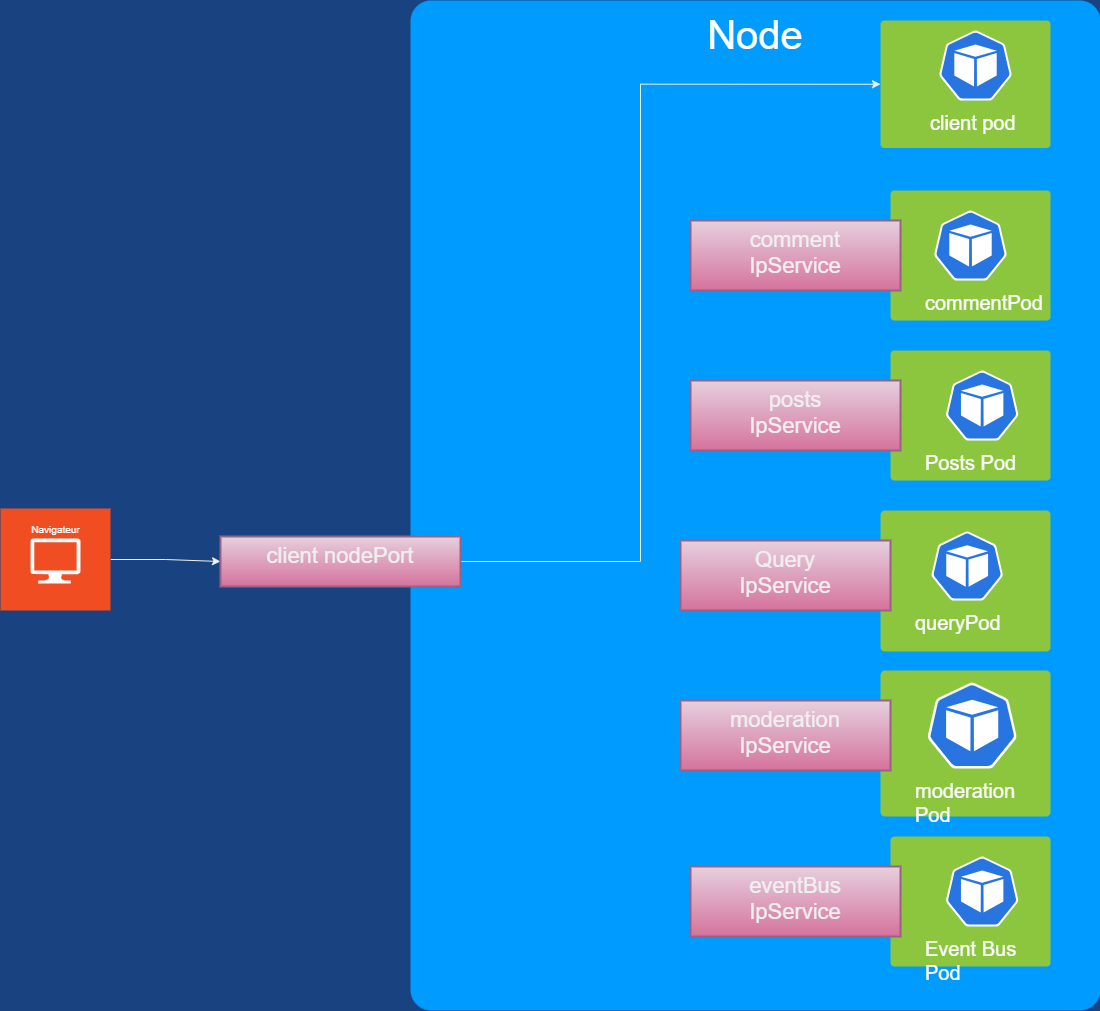

The diagram above was exported from draw.io. Its source (the exported page's mxGraphModel, read from the mxfile embedded in the PNG):
<mxGraphModel dx="4780" dy="2813" grid="1" gridSize="10" guides="1" tooltips="1" connect="1" arrows="1" fold="1" page="1" pageScale="1.5" pageWidth="1169" pageHeight="826" background="#184380" math="0" shadow="0">
  <root>
    <mxCell id="0" style=";html=1;" />
    <mxCell id="1" style=";html=1;" parent="0" />
    <mxCell id="23046e2b9bb16c14-116" value="&lt;font style=&quot;font-size: 40px;&quot;&gt;Node&lt;/font&gt;" style="whiteSpace=wrap;html=1;rounded=1;shadow=0;strokeColor=none;strokeWidth=2;fillColor=#009BFF;fontSize=20;fontColor=#FFFFFF;align=center;arcSize=3;verticalAlign=top;spacingTop=4;" parent="1" vertex="1">
      <mxGeometry x="870" y="30" width="690" height="1010" as="geometry" />
    </mxCell>
    <mxCell id="23046e2b9bb16c14-27" value="" style="rounded=1;whiteSpace=wrap;html=1;shadow=0;strokeWidth=2;fillColor=#8BC63E;fontSize=12;fontColor=#000000;align=center;strokeColor=none;arcSize=3;" parent="1" vertex="1">
      <mxGeometry x="1340" y="50" width="170" height="127.5" as="geometry" />
    </mxCell>
    <mxCell id="kgK0lXWqZLg7DPaaH0yN-23" style="edgeStyle=orthogonalEdgeStyle;rounded=0;orthogonalLoop=1;jettySize=auto;html=1;entryX=0;entryY=0.5;entryDx=0;entryDy=0;" edge="1" parent="1" source="23046e2b9bb16c14-84" target="kgK0lXWqZLg7DPaaH0yN-6">
      <mxGeometry relative="1" as="geometry" />
    </mxCell>
    <mxCell id="23046e2b9bb16c14-84" value="" style="rounded=0;whiteSpace=wrap;html=1;shadow=0;strokeWidth=2;fillColor=#F04D22;fontSize=12;fontColor=#FFFFFF;align=center;strokeColor=none;arcSize=6;verticalAlign=top;" parent="1" vertex="1">
      <mxGeometry x="460" y="538" width="110" height="102" as="geometry" />
    </mxCell>
    <mxCell id="23046e2b9bb16c14-90" value="Navigateur" style="verticalLabelPosition=top;html=1;verticalAlign=bottom;strokeColor=none;fillColor=#FFFFFF;shape=mxgraph.azure.computer;rounded=0;shadow=0;fontSize=10;fontColor=#FFFFFF;align=center;labelPosition=center;" parent="1" vertex="1">
      <mxGeometry x="490" y="568" width="50" height="45" as="geometry" />
    </mxCell>
    <mxCell id="kgK0lXWqZLg7DPaaH0yN-1" value="client pod" style="whiteSpace=wrap;html=1;rounded=1;shadow=0;strokeColor=#ffffff;strokeWidth=2;fillColor=#2875E2;fontSize=20;fontColor=#FFFFFF;align=left;arcSize=3;verticalAlign=top;spacingTop=4;sketch=0;dashed=0;whitespace=wrap;points=[[0.005,0.63,0],[0.1,0.2,0],[0.9,0.2,0],[0.5,0,0],[0.995,0.63,0],[0.72,0.99,0],[0.5,1,0],[0.28,0.99,0]];verticalLabelPosition=bottom;shape=mxgraph.kubernetes.icon;prIcon=pod;" vertex="1" parent="1">
      <mxGeometry x="1388.33" y="60" width="93.34" height="70" as="geometry" />
    </mxCell>
    <mxCell id="kgK0lXWqZLg7DPaaH0yN-24" style="edgeStyle=orthogonalEdgeStyle;rounded=0;orthogonalLoop=1;jettySize=auto;html=1;entryX=0;entryY=0.5;entryDx=0;entryDy=0;" edge="1" parent="1" source="kgK0lXWqZLg7DPaaH0yN-6" target="23046e2b9bb16c14-27">
      <mxGeometry relative="1" as="geometry">
        <Array as="points">
          <mxPoint x="1100" y="591" />
          <mxPoint x="1100" y="114" />
        </Array>
      </mxGeometry>
    </mxCell>
    <mxCell id="kgK0lXWqZLg7DPaaH0yN-6" value="&lt;font style=&quot;font-size: 22px;&quot;&gt;client nodePort&lt;/font&gt;" style="rounded=0;whiteSpace=wrap;html=1;shadow=0;strokeWidth=2;fillColor=#e6d0de;fontSize=12;align=center;strokeColor=#996185;arcSize=6;verticalAlign=top;gradientColor=#d5739d;" vertex="1" parent="1">
      <mxGeometry x="680" y="566" width="240" height="50" as="geometry" />
    </mxCell>
    <mxCell id="kgK0lXWqZLg7DPaaH0yN-8" value="" style="rounded=1;whiteSpace=wrap;html=1;shadow=0;strokeWidth=2;fillColor=#8BC63E;fontSize=12;fontColor=#000000;align=center;strokeColor=none;arcSize=3;" vertex="1" parent="1">
      <mxGeometry x="1350" y="220" width="160" height="130" as="geometry" />
    </mxCell>
    <mxCell id="kgK0lXWqZLg7DPaaH0yN-9" value="commentPod" style="whiteSpace=wrap;html=1;rounded=1;shadow=0;strokeColor=#ffffff;strokeWidth=2;fillColor=#2875E2;fontSize=20;fontColor=#FFFFFF;align=left;arcSize=3;verticalAlign=top;spacingTop=4;sketch=0;dashed=0;whitespace=wrap;points=[[0.005,0.63,0],[0.1,0.2,0],[0.9,0.2,0],[0.5,0,0],[0.995,0.63,0],[0.72,0.99,0],[0.5,1,0],[0.28,0.99,0]];verticalLabelPosition=bottom;shape=mxgraph.kubernetes.icon;prIcon=pod;" vertex="1" parent="1">
      <mxGeometry x="1383.33" y="240" width="93.34" height="70" as="geometry" />
    </mxCell>
    <mxCell id="kgK0lXWqZLg7DPaaH0yN-10" value="&lt;font style=&quot;font-size: 22px;&quot;&gt;comment &lt;br&gt;IpService&lt;/font&gt;" style="rounded=0;whiteSpace=wrap;html=1;shadow=0;strokeWidth=2;fillColor=#e6d0de;fontSize=12;align=center;strokeColor=#996185;arcSize=6;verticalAlign=top;gradientColor=#d5739d;" vertex="1" parent="1">
      <mxGeometry x="1150" y="250" width="210" height="70" as="geometry" />
    </mxCell>
    <mxCell id="kgK0lXWqZLg7DPaaH0yN-11" value="" style="rounded=1;whiteSpace=wrap;html=1;shadow=0;strokeWidth=2;fillColor=#8BC63E;fontSize=12;fontColor=#000000;align=center;strokeColor=none;arcSize=3;" vertex="1" parent="1">
      <mxGeometry x="1350" y="380" width="160" height="130" as="geometry" />
    </mxCell>
    <mxCell id="kgK0lXWqZLg7DPaaH0yN-12" value="Posts Pod" style="whiteSpace=wrap;html=1;rounded=1;shadow=0;strokeColor=#ffffff;strokeWidth=2;fillColor=#2875E2;fontSize=20;fontColor=#FFFFFF;align=left;arcSize=3;verticalAlign=top;spacingTop=4;sketch=0;dashed=0;whitespace=wrap;points=[[0.005,0.63,0],[0.1,0.2,0],[0.9,0.2,0],[0.5,0,0],[0.995,0.63,0],[0.72,0.99,0],[0.5,1,0],[0.28,0.99,0]];verticalLabelPosition=bottom;shape=mxgraph.kubernetes.icon;prIcon=pod;" vertex="1" parent="1">
      <mxGeometry x="1383.33" y="400" width="116.67" height="70" as="geometry" />
    </mxCell>
    <mxCell id="kgK0lXWqZLg7DPaaH0yN-13" value="&lt;font style=&quot;font-size: 22px;&quot;&gt;posts&lt;br&gt;IpService&lt;/font&gt;" style="rounded=0;whiteSpace=wrap;html=1;shadow=0;strokeWidth=2;fillColor=#e6d0de;fontSize=12;align=center;strokeColor=#996185;arcSize=6;verticalAlign=top;gradientColor=#d5739d;" vertex="1" parent="1">
      <mxGeometry x="1150" y="410" width="210" height="70" as="geometry" />
    </mxCell>
    <mxCell id="kgK0lXWqZLg7DPaaH0yN-14" value="" style="rounded=1;whiteSpace=wrap;html=1;shadow=0;strokeWidth=2;fillColor=#8BC63E;fontSize=12;fontColor=#000000;align=center;strokeColor=none;arcSize=3;" vertex="1" parent="1">
      <mxGeometry x="1340" y="540" width="170" height="141" as="geometry" />
    </mxCell>
    <mxCell id="kgK0lXWqZLg7DPaaH0yN-15" value="queryPod" style="whiteSpace=wrap;html=1;rounded=1;shadow=0;strokeColor=#ffffff;strokeWidth=2;fillColor=#2875E2;fontSize=20;fontColor=#FFFFFF;align=left;arcSize=3;verticalAlign=top;spacingTop=4;sketch=0;dashed=0;whitespace=wrap;points=[[0.005,0.63,0],[0.1,0.2,0],[0.9,0.2,0],[0.5,0,0],[0.995,0.63,0],[0.72,0.99,0],[0.5,1,0],[0.28,0.99,0]];verticalLabelPosition=bottom;shape=mxgraph.kubernetes.icon;prIcon=pod;" vertex="1" parent="1">
      <mxGeometry x="1373.33" y="561" width="106.67" height="69" as="geometry" />
    </mxCell>
    <mxCell id="kgK0lXWqZLg7DPaaH0yN-16" value="&lt;font style=&quot;font-size: 22px;&quot;&gt;Query &lt;br&gt;IpService&lt;/font&gt;" style="rounded=0;whiteSpace=wrap;html=1;shadow=0;strokeWidth=2;fillColor=#e6d0de;fontSize=12;align=center;strokeColor=#996185;arcSize=6;verticalAlign=top;gradientColor=#d5739d;" vertex="1" parent="1">
      <mxGeometry x="1140" y="570" width="210" height="70" as="geometry" />
    </mxCell>
    <mxCell id="kgK0lXWqZLg7DPaaH0yN-17" value="" style="rounded=1;whiteSpace=wrap;html=1;shadow=0;strokeWidth=2;fillColor=#8BC63E;fontSize=12;fontColor=#000000;align=center;strokeColor=none;arcSize=3;" vertex="1" parent="1">
      <mxGeometry x="1340" y="700" width="170" height="146" as="geometry" />
    </mxCell>
    <mxCell id="kgK0lXWqZLg7DPaaH0yN-18" value="moderation&lt;br&gt;Pod" style="whiteSpace=wrap;html=1;rounded=1;shadow=0;strokeColor=#ffffff;strokeWidth=2;fillColor=#2875E2;fontSize=20;fontColor=#FFFFFF;align=left;arcSize=3;verticalAlign=top;spacingTop=4;sketch=0;dashed=0;whitespace=wrap;points=[[0.005,0.63,0],[0.1,0.2,0],[0.9,0.2,0],[0.5,0,0],[0.995,0.63,0],[0.72,0.99,0],[0.5,1,0],[0.28,0.99,0]];verticalLabelPosition=bottom;shape=mxgraph.kubernetes.icon;prIcon=pod;" vertex="1" parent="1">
      <mxGeometry x="1373.33" y="712" width="116.67" height="86" as="geometry" />
    </mxCell>
    <mxCell id="kgK0lXWqZLg7DPaaH0yN-19" value="&lt;font style=&quot;font-size: 22px;&quot;&gt;moderation&lt;br&gt;IpService&lt;/font&gt;" style="rounded=0;whiteSpace=wrap;html=1;shadow=0;strokeWidth=2;fillColor=#e6d0de;fontSize=12;align=center;strokeColor=#996185;arcSize=6;verticalAlign=top;gradientColor=#d5739d;" vertex="1" parent="1">
      <mxGeometry x="1140" y="730" width="210" height="70" as="geometry" />
    </mxCell>
    <mxCell id="kgK0lXWqZLg7DPaaH0yN-20" value="" style="rounded=1;whiteSpace=wrap;html=1;shadow=0;strokeWidth=2;fillColor=#8BC63E;fontSize=12;fontColor=#000000;align=center;strokeColor=none;arcSize=3;" vertex="1" parent="1">
      <mxGeometry x="1350" y="866" width="160" height="130" as="geometry" />
    </mxCell>
    <mxCell id="kgK0lXWqZLg7DPaaH0yN-21" value="Event Bus&lt;br&gt;Pod" style="whiteSpace=wrap;html=1;rounded=1;shadow=0;strokeColor=#ffffff;strokeWidth=2;fillColor=#2875E2;fontSize=20;fontColor=#FFFFFF;align=left;arcSize=3;verticalAlign=top;spacingTop=4;sketch=0;dashed=0;whitespace=wrap;points=[[0.005,0.63,0],[0.1,0.2,0],[0.9,0.2,0],[0.5,0,0],[0.995,0.63,0],[0.72,0.99,0],[0.5,1,0],[0.28,0.99,0]];verticalLabelPosition=bottom;shape=mxgraph.kubernetes.icon;prIcon=pod;" vertex="1" parent="1">
      <mxGeometry x="1383.33" y="886" width="116.67" height="70" as="geometry" />
    </mxCell>
    <mxCell id="kgK0lXWqZLg7DPaaH0yN-22" value="&lt;font style=&quot;font-size: 22px;&quot;&gt;eventBus&lt;br&gt;IpService&lt;/font&gt;" style="rounded=0;whiteSpace=wrap;html=1;shadow=0;strokeWidth=2;fillColor=#e6d0de;fontSize=12;align=center;strokeColor=#996185;arcSize=6;verticalAlign=top;gradientColor=#d5739d;" vertex="1" parent="1">
      <mxGeometry x="1150" y="896" width="210" height="70" as="geometry" />
    </mxCell>
  </root>
</mxGraphModel>